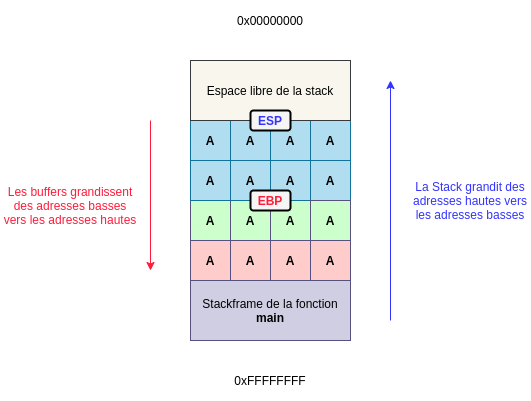

The diagram above was exported from draw.io. Its source (the exported page's mxGraphModel, read from the mxfile embedded in the PNG):
<mxGraphModel dx="1502" dy="819" grid="1" gridSize="10" guides="1" tooltips="1" connect="1" arrows="1" fold="1" page="1" pageScale="1" pageWidth="827" pageHeight="1169" math="0" shadow="0">
  <root>
    <mxCell id="0" />
    <mxCell id="1" parent="0" />
    <mxCell id="41" value="&lt;font color=&quot;#000000&quot;&gt;&lt;b&gt;A&lt;/b&gt;&lt;/font&gt;" style="rounded=0;whiteSpace=wrap;html=1;fillColor=#CCFFCC;strokeColor=#56517e;" parent="1" vertex="1">
      <mxGeometry x="400" y="360" width="40" height="40" as="geometry" />
    </mxCell>
    <mxCell id="43" value="&lt;font color=&quot;#000000&quot;&gt;&lt;b&gt;A&lt;/b&gt;&lt;/font&gt;" style="rounded=0;whiteSpace=wrap;html=1;fillColor=#CCFFCC;strokeColor=#56517e;" parent="1" vertex="1">
      <mxGeometry x="360" y="360" width="40" height="40" as="geometry" />
    </mxCell>
    <mxCell id="2" value="&lt;font color=&quot;#000000&quot;&gt;&lt;b&gt;A&lt;/b&gt;&lt;/font&gt;" style="rounded=0;whiteSpace=wrap;html=1;fillColor=#CCFFCC;strokeColor=#56517e;" parent="1" vertex="1">
      <mxGeometry x="320" y="360" width="40" height="40" as="geometry" />
    </mxCell>
    <mxCell id="20" value="&lt;b style=&quot;font-size: 12px ; font-style: normal ; letter-spacing: normal ; text-align: center ; text-indent: 0px ; text-transform: none ; word-spacing: 0px ; color: rgb(0 , 0 , 0) ; font-family: &amp;#34;helvetica&amp;#34;&quot;&gt;A&lt;/b&gt;" style="whiteSpace=wrap;html=1;aspect=fixed;fillColor=#b1ddf0;strokeColor=#10739e;" parent="1" vertex="1">
      <mxGeometry x="440" y="280" width="40" height="40" as="geometry" />
    </mxCell>
    <mxCell id="16" value="&lt;b&gt;&lt;font color=&quot;#000000&quot;&gt;A&lt;/font&gt;&lt;/b&gt;" style="whiteSpace=wrap;html=1;aspect=fixed;fillColor=#b1ddf0;strokeColor=#10739e;" parent="1" vertex="1">
      <mxGeometry x="320" y="280" width="40" height="40" as="geometry" />
    </mxCell>
    <mxCell id="19" value="&lt;b style=&quot;color: rgb(0 , 0 , 0) ; font-family: &amp;#34;helvetica&amp;#34; ; font-size: 12px ; font-style: normal ; letter-spacing: normal ; text-align: center ; text-indent: 0px ; text-transform: none ; word-spacing: 0px&quot;&gt;A&lt;/b&gt;" style="whiteSpace=wrap;html=1;aspect=fixed;fillColor=#b1ddf0;strokeColor=#10739e;" parent="1" vertex="1">
      <mxGeometry x="400" y="280" width="40" height="40" as="geometry" />
    </mxCell>
    <mxCell id="18" value="&lt;font color=&quot;#000000&quot;&gt;&lt;b&gt;A&lt;/b&gt;&lt;/font&gt;" style="whiteSpace=wrap;html=1;aspect=fixed;fillColor=#b1ddf0;strokeColor=#10739e;" parent="1" vertex="1">
      <mxGeometry x="360" y="280" width="40" height="40" as="geometry" />
    </mxCell>
    <mxCell id="3" value="&lt;font color=&quot;#000000&quot;&gt;Stackframe de la fonction &lt;b&gt;main&lt;/b&gt;&lt;/font&gt;" style="rounded=0;whiteSpace=wrap;html=1;fillColor=#d0cee2;strokeColor=#56517e;" parent="1" vertex="1">
      <mxGeometry x="320" y="440" width="160" height="60" as="geometry" />
    </mxCell>
    <mxCell id="4" value="&lt;font color=&quot;#000000&quot;&gt;Espace libre de la stack&lt;/font&gt;" style="rounded=0;whiteSpace=wrap;html=1;fillColor=#f9f7ed;strokeColor=#36393d;" parent="1" vertex="1">
      <mxGeometry x="320" y="220" width="160" height="60" as="geometry" />
    </mxCell>
    <mxCell id="6" value="&lt;b&gt;&lt;font color=&quot;#3333ff&quot;&gt;ESP&lt;/font&gt;&lt;/b&gt;" style="rounded=1;whiteSpace=wrap;html=1;strokeColor=#000000;strokeWidth=2;fillColor=#f5f5f5;fontColor=#333333;" parent="1" vertex="1">
      <mxGeometry x="380" y="270" width="40" height="20" as="geometry" />
    </mxCell>
    <mxCell id="8" value="&lt;b&gt;&lt;font color=&quot;#000000&quot;&gt;A&lt;/font&gt;&lt;/b&gt;" style="rounded=0;whiteSpace=wrap;html=1;fillColor=#FFCCCC;strokeColor=#56517e;" parent="1" vertex="1">
      <mxGeometry x="320" y="400" width="40" height="40" as="geometry" />
    </mxCell>
    <mxCell id="32" value="&lt;b style=&quot;font-size: 12px ; font-style: normal ; letter-spacing: normal ; text-align: center ; text-indent: 0px ; text-transform: none ; word-spacing: 0px ; color: rgb(0 , 0 , 0) ; font-family: &amp;#34;helvetica&amp;#34;&quot;&gt;A&lt;/b&gt;" style="whiteSpace=wrap;html=1;aspect=fixed;fillColor=#b1ddf0;strokeColor=#10739e;" parent="1" vertex="1">
      <mxGeometry x="440" y="320" width="40" height="40" as="geometry" />
    </mxCell>
    <mxCell id="33" value="&lt;b&gt;&lt;font color=&quot;#000000&quot;&gt;A&lt;/font&gt;&lt;/b&gt;" style="whiteSpace=wrap;html=1;aspect=fixed;fillColor=#b1ddf0;strokeColor=#10739e;" parent="1" vertex="1">
      <mxGeometry x="320" y="320" width="40" height="40" as="geometry" />
    </mxCell>
    <mxCell id="35" value="&lt;font color=&quot;#000000&quot;&gt;&lt;b&gt;A&lt;/b&gt;&lt;/font&gt;" style="whiteSpace=wrap;html=1;aspect=fixed;fillColor=#b1ddf0;strokeColor=#10739e;" parent="1" vertex="1">
      <mxGeometry x="360" y="320" width="40" height="40" as="geometry" />
    </mxCell>
    <mxCell id="34" value="&lt;b style=&quot;color: rgb(0 , 0 , 0) ; font-family: &amp;#34;helvetica&amp;#34; ; font-size: 12px ; font-style: normal ; letter-spacing: normal ; text-align: center ; text-indent: 0px ; text-transform: none ; word-spacing: 0px&quot;&gt;A&lt;/b&gt;" style="whiteSpace=wrap;html=1;aspect=fixed;fillColor=#b1ddf0;strokeColor=#10739e;" parent="1" vertex="1">
      <mxGeometry x="400" y="320" width="40" height="40" as="geometry" />
    </mxCell>
    <mxCell id="7" value="&lt;b&gt;&lt;font color=&quot;#ff1c3a&quot;&gt;EBP&lt;/font&gt;&lt;/b&gt;" style="rounded=1;whiteSpace=wrap;html=1;strokeColor=#000000;strokeWidth=2;fillColor=#f5f5f5;fontColor=#333333;" parent="1" vertex="1">
      <mxGeometry x="380" y="350" width="40" height="20" as="geometry" />
    </mxCell>
    <mxCell id="42" value="&lt;font color=&quot;#000000&quot;&gt;&lt;b&gt;A&lt;/b&gt;&lt;/font&gt;" style="rounded=0;whiteSpace=wrap;html=1;fillColor=#CCFFCC;strokeColor=#56517e;" parent="1" vertex="1">
      <mxGeometry x="440" y="360" width="40" height="40" as="geometry" />
    </mxCell>
    <mxCell id="45" value="&lt;b&gt;&lt;font color=&quot;#000000&quot;&gt;A&lt;/font&gt;&lt;/b&gt;" style="rounded=0;whiteSpace=wrap;html=1;fillColor=#FFCCCC;strokeColor=#56517e;" parent="1" vertex="1">
      <mxGeometry x="360" y="400" width="40" height="40" as="geometry" />
    </mxCell>
    <mxCell id="46" value="&lt;b&gt;&lt;font color=&quot;#000000&quot;&gt;A&lt;/font&gt;&lt;/b&gt;" style="rounded=0;whiteSpace=wrap;html=1;fillColor=#FFCCCC;strokeColor=#56517e;" parent="1" vertex="1">
      <mxGeometry x="400" y="400" width="40" height="40" as="geometry" />
    </mxCell>
    <mxCell id="47" value="&lt;b&gt;&lt;font color=&quot;#000000&quot;&gt;A&lt;/font&gt;&lt;/b&gt;" style="rounded=0;whiteSpace=wrap;html=1;fillColor=#FFCCCC;strokeColor=#56517e;" parent="1" vertex="1">
      <mxGeometry x="440" y="400" width="40" height="40" as="geometry" />
    </mxCell>
    <mxCell id="48" value="" style="endArrow=classic;html=1;strokeColor=#3333FF;" parent="1" edge="1">
      <mxGeometry width="50" height="50" relative="1" as="geometry">
        <mxPoint x="520" y="480" as="sourcePoint" />
        <mxPoint x="520" y="240" as="targetPoint" />
      </mxGeometry>
    </mxCell>
    <mxCell id="49" value="" style="endArrow=classic;html=1;strokeColor=#FF1C3A;" parent="1" edge="1">
      <mxGeometry width="50" height="50" relative="1" as="geometry">
        <mxPoint x="280" y="280" as="sourcePoint" />
        <mxPoint x="280" y="430" as="targetPoint" />
      </mxGeometry>
    </mxCell>
    <mxCell id="51" value="&lt;font color=&quot;#000000&quot;&gt;0xFFFFFFFF&lt;/font&gt;" style="rounded=0;whiteSpace=wrap;html=1;fillColor=none;strokeColor=none;" parent="1" vertex="1">
      <mxGeometry x="320" y="520" width="160" height="40" as="geometry" />
    </mxCell>
    <mxCell id="52" value="&lt;font color=&quot;#000000&quot;&gt;0x00000000&lt;/font&gt;" style="rounded=0;whiteSpace=wrap;html=1;fillColor=none;strokeColor=none;" parent="1" vertex="1">
      <mxGeometry x="320" y="160" width="160" height="40" as="geometry" />
    </mxCell>
    <mxCell id="55" value="&lt;font color=&quot;#ff1c3a&quot;&gt;Les buffers grandissent des adresses basses vers les adresses hautes&lt;/font&gt;" style="text;html=1;strokeColor=none;fillColor=none;align=center;verticalAlign=middle;whiteSpace=wrap;rounded=0;" parent="1" vertex="1">
      <mxGeometry x="130" y="340" width="140" height="50" as="geometry" />
    </mxCell>
    <mxCell id="58" value="&lt;font color=&quot;#3333ff&quot;&gt;La Stack grandit des adresses hautes vers les adresses basses&lt;/font&gt;" style="text;html=1;strokeColor=none;fillColor=none;align=center;verticalAlign=middle;whiteSpace=wrap;rounded=0;" parent="1" vertex="1">
      <mxGeometry x="540" y="335" width="120" height="50" as="geometry" />
    </mxCell>
  </root>
</mxGraphModel>